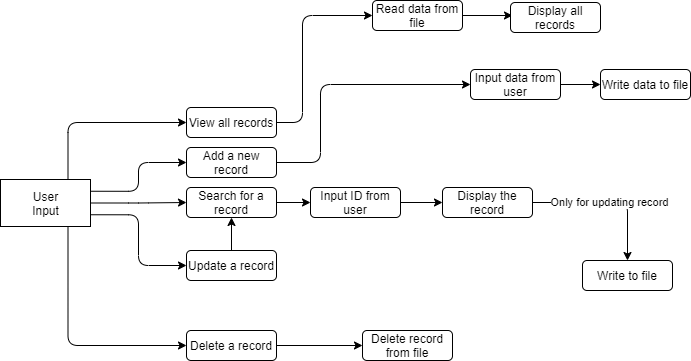

The diagram above was exported from draw.io. Its source (the exported page's mxGraphModel, read from the mxfile embedded in the PNG):
<mxGraphModel dx="1038" dy="491" grid="1" gridSize="10" guides="1" tooltips="1" connect="1" arrows="1" fold="1" page="1" pageScale="1" pageWidth="850" pageHeight="1100" math="0" shadow="0">
  <root>
    <mxCell id="0" />
    <mxCell id="1" parent="0" />
    <mxCell id="VZjreLiABemE-kKpg0_d-1" style="edgeStyle=orthogonalEdgeStyle;rounded=1;orthogonalLoop=1;jettySize=auto;html=1;entryX=0;entryY=0.5;entryDx=0;entryDy=0;" edge="1" parent="1" source="VZjreLiABemE-kKpg0_d-2" target="VZjreLiABemE-kKpg0_d-41">
      <mxGeometry relative="1" as="geometry">
        <Array as="points">
          <mxPoint x="328" y="392" />
          <mxPoint x="328" y="314" />
        </Array>
        <mxPoint x="348" y="314" as="targetPoint" />
      </mxGeometry>
    </mxCell>
    <mxCell id="VZjreLiABemE-kKpg0_d-2" value="Add a new record" style="rounded=1;whiteSpace=wrap;html=1;" vertex="1" parent="1">
      <mxGeometry x="194" y="377" width="90" height="30" as="geometry" />
    </mxCell>
    <mxCell id="VZjreLiABemE-kKpg0_d-3" style="rounded=1;orthogonalLoop=1;jettySize=auto;html=1;entryX=0;entryY=0.5;entryDx=0;entryDy=0;edgeStyle=orthogonalEdgeStyle;" edge="1" parent="1" source="VZjreLiABemE-kKpg0_d-4" target="VZjreLiABemE-kKpg0_d-24">
      <mxGeometry relative="1" as="geometry">
        <Array as="points">
          <mxPoint x="310" y="352" />
          <mxPoint x="310" y="245" />
        </Array>
        <mxPoint x="348" y="194" as="targetPoint" />
      </mxGeometry>
    </mxCell>
    <mxCell id="VZjreLiABemE-kKpg0_d-4" value="View all records" style="rounded=1;whiteSpace=wrap;html=1;" vertex="1" parent="1">
      <mxGeometry x="194" y="337" width="90" height="30" as="geometry" />
    </mxCell>
    <mxCell id="VZjreLiABemE-kKpg0_d-5" value="" style="edgeStyle=none;rounded=1;orthogonalLoop=1;jettySize=auto;html=1;" edge="1" parent="1" source="VZjreLiABemE-kKpg0_d-6" target="VZjreLiABemE-kKpg0_d-47">
      <mxGeometry relative="1" as="geometry" />
    </mxCell>
    <mxCell id="VZjreLiABemE-kKpg0_d-6" value="Search for a record" style="rounded=1;whiteSpace=wrap;html=1;" vertex="1" parent="1">
      <mxGeometry x="194" y="417" width="90" height="30" as="geometry" />
    </mxCell>
    <mxCell id="VZjreLiABemE-kKpg0_d-7" style="edgeStyle=none;rounded=1;orthogonalLoop=1;jettySize=auto;html=1;entryX=0.5;entryY=1;entryDx=0;entryDy=0;" edge="1" parent="1" source="VZjreLiABemE-kKpg0_d-8" target="VZjreLiABemE-kKpg0_d-6">
      <mxGeometry relative="1" as="geometry" />
    </mxCell>
    <mxCell id="VZjreLiABemE-kKpg0_d-8" value="Update a record" style="rounded=1;whiteSpace=wrap;html=1;" vertex="1" parent="1">
      <mxGeometry x="194" y="480" width="90" height="30" as="geometry" />
    </mxCell>
    <mxCell id="VZjreLiABemE-kKpg0_d-9" style="edgeStyle=none;rounded=1;orthogonalLoop=1;jettySize=auto;html=1;entryX=0;entryY=0.5;entryDx=0;entryDy=0;entryPerimeter=0;" edge="1" parent="1" source="VZjreLiABemE-kKpg0_d-10" target="VZjreLiABemE-kKpg0_d-70">
      <mxGeometry relative="1" as="geometry">
        <mxPoint x="432" y="575" as="targetPoint" />
      </mxGeometry>
    </mxCell>
    <mxCell id="VZjreLiABemE-kKpg0_d-10" value="Delete a record" style="rounded=1;whiteSpace=wrap;html=1;" vertex="1" parent="1">
      <mxGeometry x="194" y="560" width="90" height="30" as="geometry" />
    </mxCell>
    <mxCell id="VZjreLiABemE-kKpg0_d-11" style="edgeStyle=orthogonalEdgeStyle;rounded=1;orthogonalLoop=1;jettySize=auto;html=1;exitX=1;exitY=0.25;exitDx=0;exitDy=0;entryX=0;entryY=0.5;entryDx=0;entryDy=0;" edge="1" parent="1" source="VZjreLiABemE-kKpg0_d-16" target="VZjreLiABemE-kKpg0_d-2">
      <mxGeometry relative="1" as="geometry" />
    </mxCell>
    <mxCell id="VZjreLiABemE-kKpg0_d-12" style="edgeStyle=orthogonalEdgeStyle;rounded=1;orthogonalLoop=1;jettySize=auto;html=1;exitX=1;exitY=0.75;exitDx=0;exitDy=0;entryX=0;entryY=0.5;entryDx=0;entryDy=0;" edge="1" parent="1" source="VZjreLiABemE-kKpg0_d-16" target="VZjreLiABemE-kKpg0_d-8">
      <mxGeometry relative="1" as="geometry" />
    </mxCell>
    <mxCell id="VZjreLiABemE-kKpg0_d-13" style="edgeStyle=orthogonalEdgeStyle;rounded=1;orthogonalLoop=1;jettySize=auto;html=1;exitX=0.75;exitY=1;exitDx=0;exitDy=0;entryX=0;entryY=0.5;entryDx=0;entryDy=0;" edge="1" parent="1" source="VZjreLiABemE-kKpg0_d-16" target="VZjreLiABemE-kKpg0_d-10">
      <mxGeometry relative="1" as="geometry" />
    </mxCell>
    <mxCell id="VZjreLiABemE-kKpg0_d-14" style="edgeStyle=orthogonalEdgeStyle;rounded=1;orthogonalLoop=1;jettySize=auto;html=1;exitX=0.75;exitY=0;exitDx=0;exitDy=0;entryX=0;entryY=0.5;entryDx=0;entryDy=0;" edge="1" parent="1" source="VZjreLiABemE-kKpg0_d-16" target="VZjreLiABemE-kKpg0_d-4">
      <mxGeometry relative="1" as="geometry" />
    </mxCell>
    <mxCell id="VZjreLiABemE-kKpg0_d-15" style="edgeStyle=orthogonalEdgeStyle;rounded=1;orthogonalLoop=1;jettySize=auto;html=1;entryX=0;entryY=0.5;entryDx=0;entryDy=0;" edge="1" parent="1" source="VZjreLiABemE-kKpg0_d-16" target="VZjreLiABemE-kKpg0_d-6">
      <mxGeometry relative="1" as="geometry" />
    </mxCell>
    <mxCell id="VZjreLiABemE-kKpg0_d-16" value="User&lt;br&gt;Input" style="html=1;" vertex="1" parent="1">
      <mxGeometry x="8" y="409" width="90" height="47" as="geometry" />
    </mxCell>
    <mxCell id="VZjreLiABemE-kKpg0_d-23" value="" style="edgeStyle=orthogonalEdgeStyle;rounded=1;orthogonalLoop=1;jettySize=auto;html=1;" edge="1" parent="1" source="VZjreLiABemE-kKpg0_d-24">
      <mxGeometry relative="1" as="geometry">
        <mxPoint x="520" y="245" as="targetPoint" />
      </mxGeometry>
    </mxCell>
    <mxCell id="VZjreLiABemE-kKpg0_d-24" value="Read data from file" style="rounded=1;whiteSpace=wrap;html=1;" vertex="1" parent="1">
      <mxGeometry x="380" y="230" width="90" height="30" as="geometry" />
    </mxCell>
    <mxCell id="VZjreLiABemE-kKpg0_d-39" value="Write data to file" style="rounded=1;whiteSpace=wrap;html=1;" vertex="1" parent="1">
      <mxGeometry x="608" y="299" width="90" height="30" as="geometry" />
    </mxCell>
    <mxCell id="VZjreLiABemE-kKpg0_d-40" value="" style="edgeStyle=none;rounded=1;orthogonalLoop=1;jettySize=auto;html=1;" edge="1" parent="1" source="VZjreLiABemE-kKpg0_d-41" target="VZjreLiABemE-kKpg0_d-39">
      <mxGeometry relative="1" as="geometry" />
    </mxCell>
    <mxCell id="VZjreLiABemE-kKpg0_d-41" value="Input data from user" style="rounded=1;whiteSpace=wrap;html=1;" vertex="1" parent="1">
      <mxGeometry x="478" y="299" width="90" height="30" as="geometry" />
    </mxCell>
    <mxCell id="VZjreLiABemE-kKpg0_d-42" value="Display all records" style="rounded=1;whiteSpace=wrap;html=1;" vertex="1" parent="1">
      <mxGeometry x="518" y="232" width="90" height="30" as="geometry" />
    </mxCell>
    <mxCell id="VZjreLiABemE-kKpg0_d-46" value="" style="edgeStyle=none;rounded=1;orthogonalLoop=1;jettySize=auto;html=1;entryX=0;entryY=0.5;entryDx=0;entryDy=0;" edge="1" parent="1" source="VZjreLiABemE-kKpg0_d-47" target="VZjreLiABemE-kKpg0_d-49">
      <mxGeometry relative="1" as="geometry">
        <mxPoint x="426" y="432" as="targetPoint" />
      </mxGeometry>
    </mxCell>
    <mxCell id="VZjreLiABemE-kKpg0_d-47" value="Input ID from user" style="rounded=1;whiteSpace=wrap;html=1;" vertex="1" parent="1">
      <mxGeometry x="318" y="417" width="90" height="30" as="geometry" />
    </mxCell>
    <mxCell id="VZjreLiABemE-kKpg0_d-49" value="Display the record" style="rounded=1;whiteSpace=wrap;html=1;" vertex="1" parent="1">
      <mxGeometry x="450" y="417" width="90" height="30" as="geometry" />
    </mxCell>
    <mxCell id="VZjreLiABemE-kKpg0_d-53" value="Only for updating record" style="rounded=1;orthogonalLoop=1;jettySize=auto;html=1;exitX=1;exitY=0.5;exitDx=0;exitDy=0;entryX=0.5;entryY=0;entryDx=0;entryDy=0;edgeStyle=orthogonalEdgeStyle;" edge="1" parent="1" source="VZjreLiABemE-kKpg0_d-49" target="VZjreLiABemE-kKpg0_d-62">
      <mxGeometry relative="1" as="geometry">
        <mxPoint x="613" y="480" as="targetPoint" />
        <mxPoint x="612.5" y="447" as="sourcePoint" />
      </mxGeometry>
    </mxCell>
    <mxCell id="VZjreLiABemE-kKpg0_d-62" value="Write to file" style="rounded=1;whiteSpace=wrap;html=1;" vertex="1" parent="1">
      <mxGeometry x="590" y="490" width="90" height="30" as="geometry" />
    </mxCell>
    <mxCell id="VZjreLiABemE-kKpg0_d-70" value="Delete record from file" style="rounded=1;whiteSpace=wrap;html=1;" vertex="1" parent="1">
      <mxGeometry x="370" y="560" width="90" height="30" as="geometry" />
    </mxCell>
    <mxCell id="VZjreLiABemE-kKpg0_d-72" style="edgeStyle=orthogonalEdgeStyle;rounded=0;orthogonalLoop=1;jettySize=auto;html=1;exitX=0.5;exitY=1;exitDx=0;exitDy=0;" edge="1" parent="1" source="VZjreLiABemE-kKpg0_d-62" target="VZjreLiABemE-kKpg0_d-62">
      <mxGeometry relative="1" as="geometry" />
    </mxCell>
  </root>
</mxGraphModel>